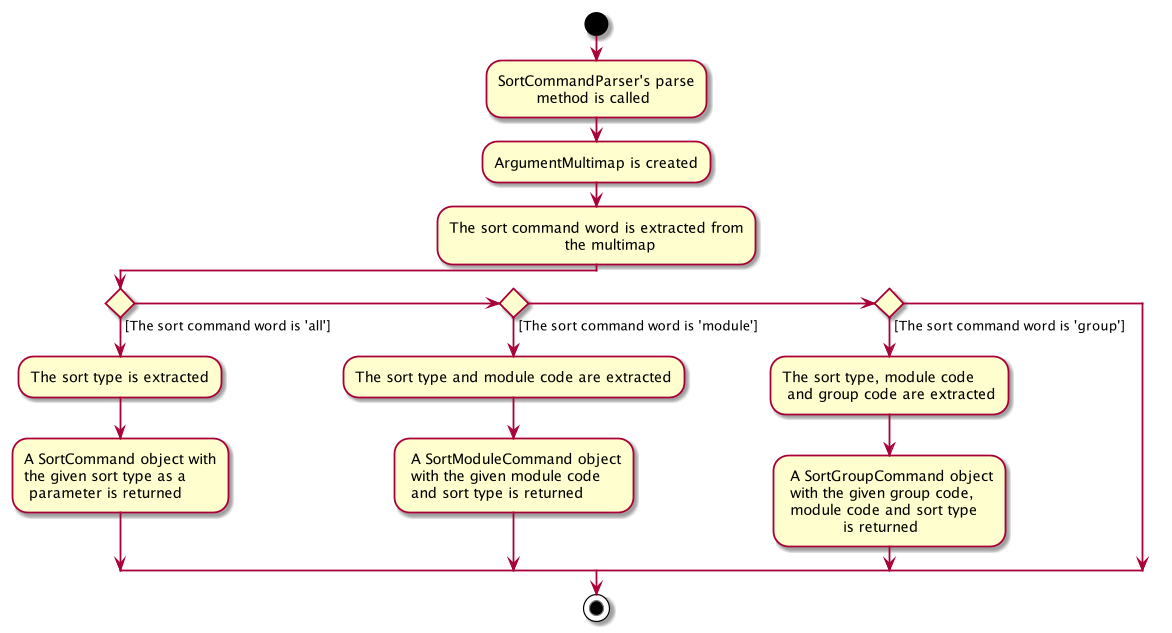

The diagram above was rendered by PlantUML. Its source (embedded in the PNG):
@startuml
start
:SortCommandParser's parse
        method is called;

:ArgumentMultimap is created;

:The sort command word is extracted from
                        the multimap;

if() then ([The sort command word is 'all'])
    :The sort type is extracted;
    :A SortCommand object with 
    the given sort type as a
     parameter is returned;
    
else if() then ([The sort command word is 'module'])
    :The sort type and module code are extracted;
    : A SortModuleCommand object
     with the given module code 
     and sort type is returned;
     
else if() then ([The sort command word is 'group'])
    :The sort type, module code
     and group code are extracted;
    : A SortGroupCommand object
     with the given group code,
     module code and sort type
                is returned;
   

endif

stop
@enduml